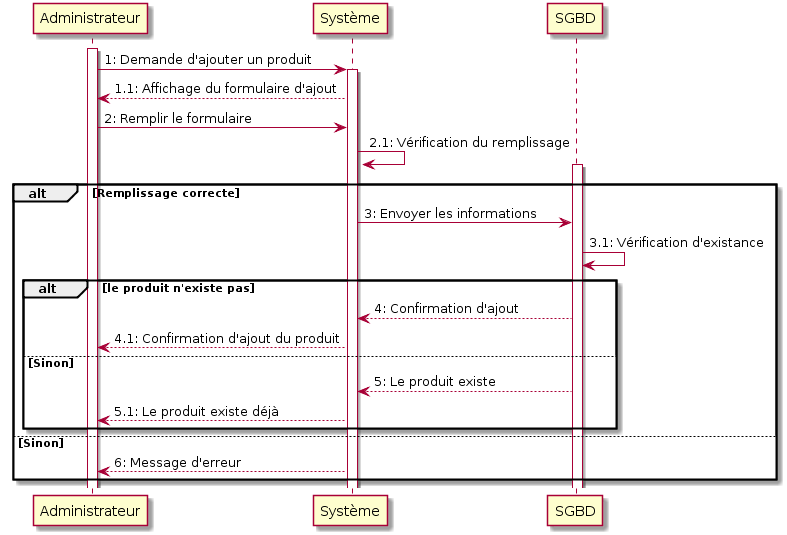

The diagram above was rendered by PlantUML. Its source (embedded in the PNG):
@startuml
activate Administrateur
Administrateur -> Système: 1: Demande d'ajouter un produit
activate Système
Système --> Administrateur :1.1: Affichage du formulaire d'ajout
Administrateur -> Système: 2: Remplir le formulaire
Système -> Système: 2.1: Vérification du remplissage

alt             Remplissage correcte
activate SGBD
Système -> SGBD :3: Envoyer les informations 
SGBD -> SGBD: 3.1: Vérification d'existance

    
alt     le produit n'existe pas
               
SGBD --> Système: 4: Confirmation d'ajout
Système --> Administrateur :4.1: Confirmation d'ajout du produit
    
else    Sinon
SGBD --> Système: 5: Le produit existe
Système --> Administrateur :5.1: Le produit existe déjà
end
   
else Sinon
    Système --> Administrateur:6: Message d'erreur
    
end
@enduml